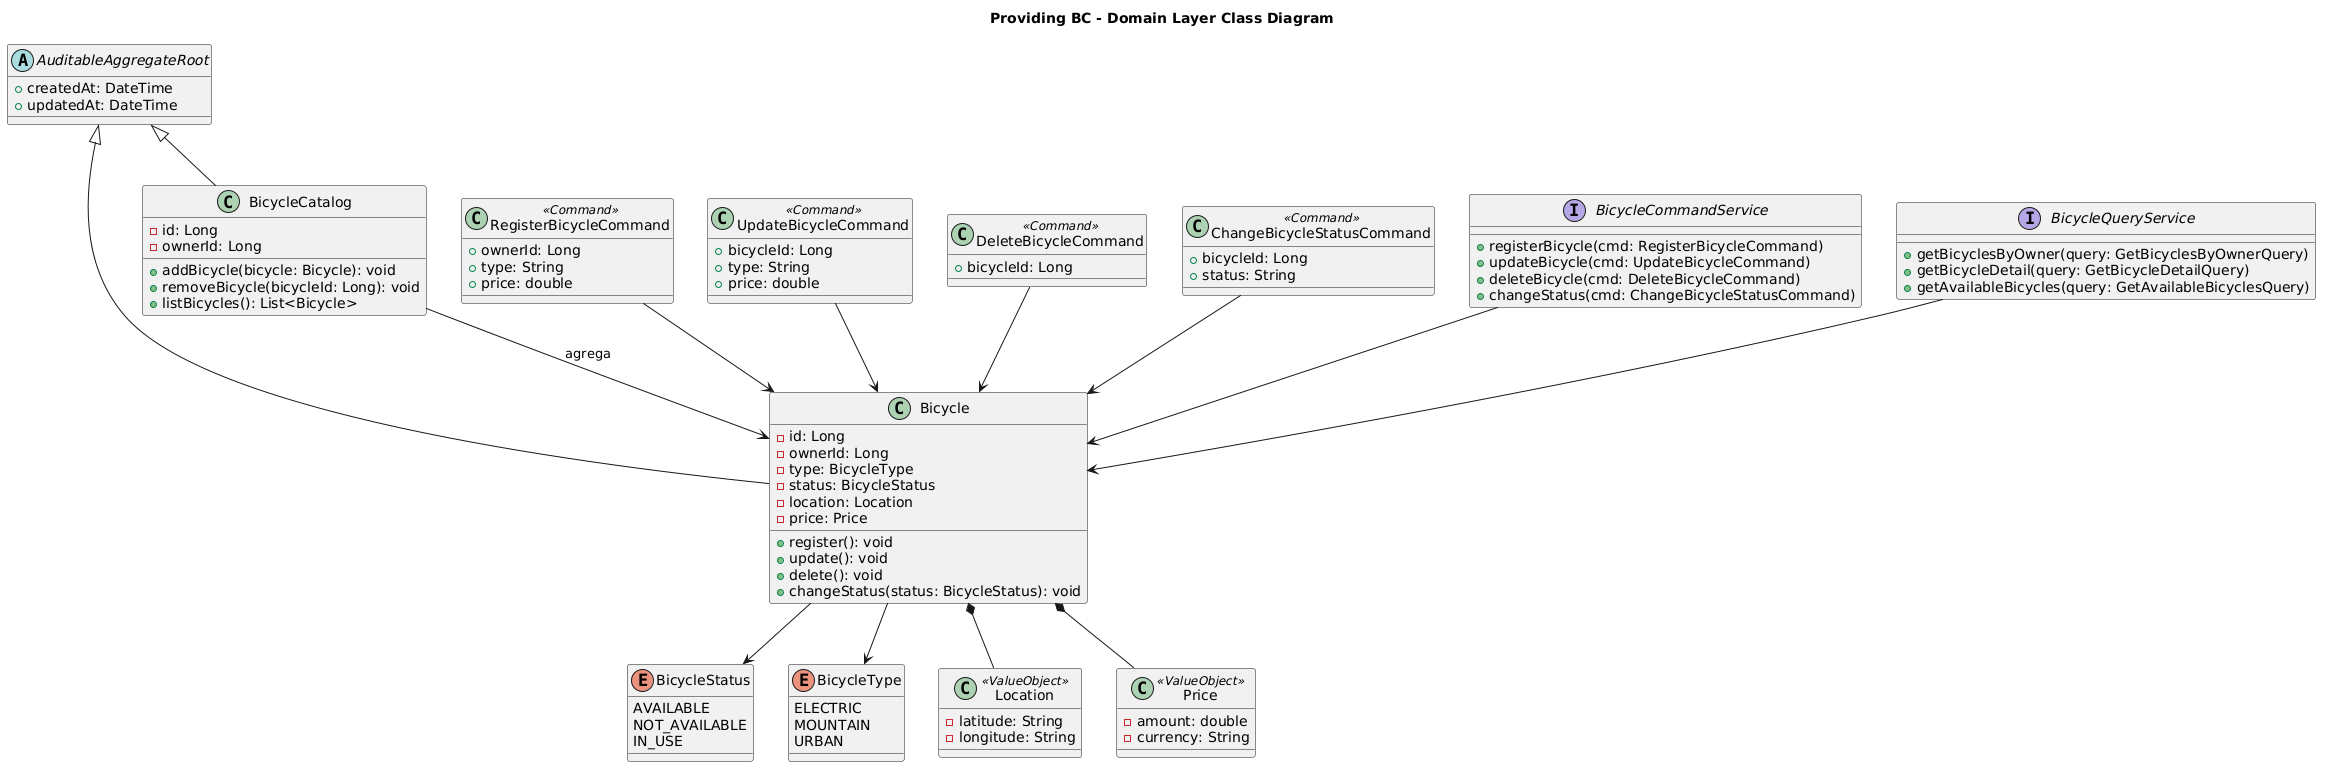

The diagram above was rendered by PlantUML. Its source (embedded in the PNG):
@startuml
title Providing BC - Domain Layer Class Diagram

' =========================
' Base Abstracta
' =========================

abstract class AuditableAggregateRoot {
  +createdAt: DateTime
  +updatedAt: DateTime
}

' =========================
' Aggregates
' =========================

class Bicycle {
  -id: Long
  -ownerId: Long
  -type: BicycleType
  -status: BicycleStatus
  -location: Location
  -price: Price

  +register(): void
  +update(): void
  +delete(): void
  +changeStatus(status: BicycleStatus): void
}

class BicycleCatalog {
  -id: Long
  -ownerId: Long

  +addBicycle(bicycle: Bicycle): void
  +removeBicycle(bicycleId: Long): void
  +listBicycles(): List<Bicycle>
}

AuditableAggregateRoot <|-- Bicycle
AuditableAggregateRoot <|-- BicycleCatalog

' =========================
' Value Objects
' =========================

enum BicycleStatus {
  AVAILABLE
  NOT_AVAILABLE
  IN_USE
}

enum BicycleType {
  ELECTRIC
  MOUNTAIN
  URBAN
}

class Location <<ValueObject>> {
  -latitude: String
  -longitude: String
}

class Price <<ValueObject>> {
  -amount: double
  -currency: String
}

' =========================
' Commands
' =========================

class RegisterBicycleCommand <<Command>> {
  +ownerId: Long
  +type: String
  +price: double
}

class UpdateBicycleCommand <<Command>> {
  +bicycleId: Long
  +type: String
  +price: double
}

class DeleteBicycleCommand <<Command>> {
  +bicycleId: Long
}

class ChangeBicycleStatusCommand <<Command>> {
  +bicycleId: Long
  +status: String
}



' =========================
' Domain Services (Interfaces)
' =========================

interface BicycleCommandService {
  +registerBicycle(cmd: RegisterBicycleCommand)
  +updateBicycle(cmd: UpdateBicycleCommand)
  +deleteBicycle(cmd: DeleteBicycleCommand)
  +changeStatus(cmd: ChangeBicycleStatusCommand)
}

interface BicycleQueryService {
  +getBicyclesByOwner(query: GetBicyclesByOwnerQuery)
  +getBicycleDetail(query: GetBicycleDetailQuery)
  +getAvailableBicycles(query: GetAvailableBicyclesQuery)
}

' =========================
' Relaciones
' =========================

Bicycle --> BicycleStatus
Bicycle --> BicycleType
Bicycle *-- Location
Bicycle *-- Price

BicycleCatalog --> Bicycle : "agrega"

' Commands → Aggregate
RegisterBicycleCommand --> Bicycle
UpdateBicycleCommand --> Bicycle
DeleteBicycleCommand --> Bicycle
ChangeBicycleStatusCommand --> Bicycle

' Services → Aggregate
BicycleCommandService --> Bicycle
BicycleQueryService --> Bicycle
@enduml